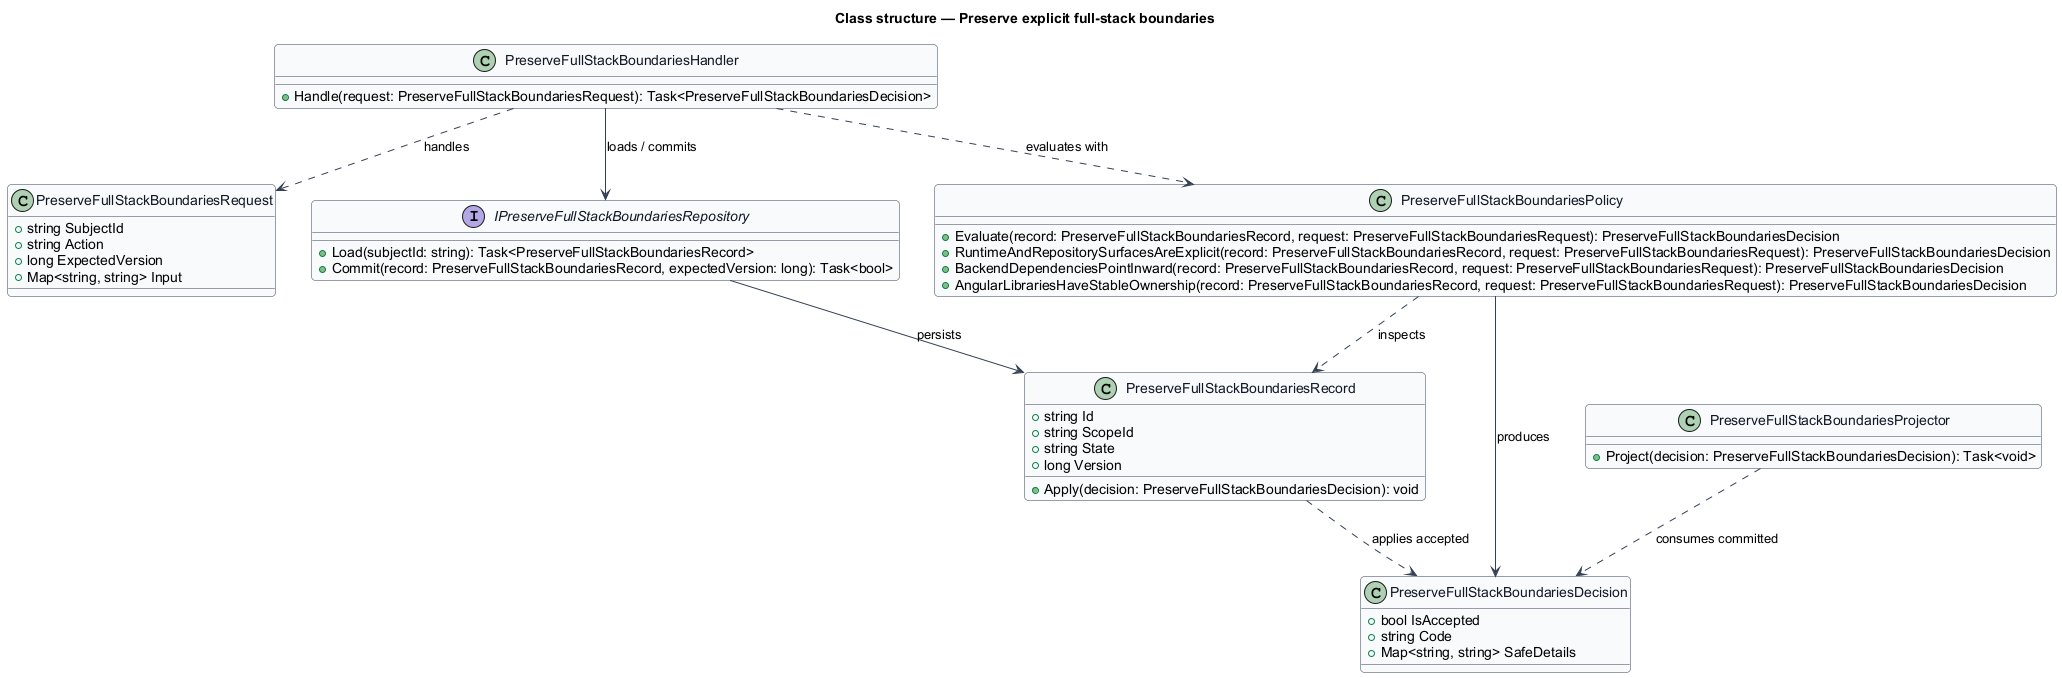

The diagram above was rendered by PlantUML. Its source (embedded in the PNG):
@startuml
skinparam backgroundColor #FFFFFF
skinparam shadowing false
skinparam roundcorner 8
skinparam defaultFontName Arial
skinparam ArrowColor #344054
skinparam class {
  BorderColor #344054
  FontColor #101828
  BackgroundColor #F9FAFB
}
title Class structure — Preserve explicit full-stack boundaries

class PreserveFullStackBoundariesRequest {
  +string SubjectId
  +string Action
  +long ExpectedVersion
  +Map<string, string> Input
}

class PreserveFullStackBoundariesDecision {
  +bool IsAccepted
  +string Code
  +Map<string, string> SafeDetails
}

class PreserveFullStackBoundariesRecord {
  +string Id
  +string ScopeId
  +string State
  +long Version
  +Apply(decision: PreserveFullStackBoundariesDecision): void
}

interface IPreserveFullStackBoundariesRepository {
  +Load(subjectId: string): Task<PreserveFullStackBoundariesRecord>
  +Commit(record: PreserveFullStackBoundariesRecord, expectedVersion: long): Task<bool>
}

class PreserveFullStackBoundariesPolicy {
  +Evaluate(record: PreserveFullStackBoundariesRecord, request: PreserveFullStackBoundariesRequest): PreserveFullStackBoundariesDecision
  +RuntimeAndRepositorySurfacesAreExplicit(record: PreserveFullStackBoundariesRecord, request: PreserveFullStackBoundariesRequest): PreserveFullStackBoundariesDecision
  +BackendDependenciesPointInward(record: PreserveFullStackBoundariesRecord, request: PreserveFullStackBoundariesRequest): PreserveFullStackBoundariesDecision
  +AngularLibrariesHaveStableOwnership(record: PreserveFullStackBoundariesRecord, request: PreserveFullStackBoundariesRequest): PreserveFullStackBoundariesDecision
}

class PreserveFullStackBoundariesHandler {
  +Handle(request: PreserveFullStackBoundariesRequest): Task<PreserveFullStackBoundariesDecision>
}

class PreserveFullStackBoundariesProjector {
  +Project(decision: PreserveFullStackBoundariesDecision): Task<void>
}

PreserveFullStackBoundariesHandler ..> PreserveFullStackBoundariesRequest : handles
PreserveFullStackBoundariesHandler ..> PreserveFullStackBoundariesPolicy : evaluates with
PreserveFullStackBoundariesHandler --> IPreserveFullStackBoundariesRepository : loads / commits
IPreserveFullStackBoundariesRepository --> PreserveFullStackBoundariesRecord : persists
PreserveFullStackBoundariesPolicy ..> PreserveFullStackBoundariesRecord : inspects
PreserveFullStackBoundariesPolicy --> PreserveFullStackBoundariesDecision : produces
PreserveFullStackBoundariesRecord ..> PreserveFullStackBoundariesDecision : applies accepted
PreserveFullStackBoundariesProjector ..> PreserveFullStackBoundariesDecision : consumes committed
@enduml